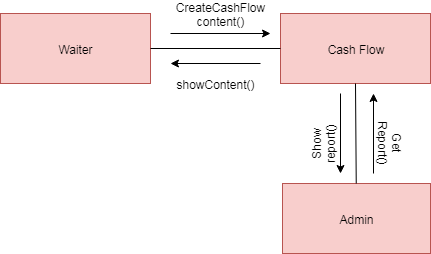

The diagram above was exported from draw.io. Its source (the exported page's mxGraphModel, read from the mxfile embedded in the PNG):
<mxGraphModel dx="992" dy="467" grid="1" gridSize="10" guides="1" tooltips="1" connect="1" arrows="1" fold="1" page="1" pageScale="1" pageWidth="850" pageHeight="1100" math="0" shadow="0">
  <root>
    <mxCell id="0" />
    <mxCell id="1" parent="0" />
    <mxCell id="AuH_RJ8o3ZnStOH3F32h-2" value="Waiter" style="rounded=0;whiteSpace=wrap;html=1;fillColor=#f8cecc;strokeColor=#b85450;" parent="1" vertex="1">
      <mxGeometry x="160" y="80" width="150" height="70" as="geometry" />
    </mxCell>
    <mxCell id="AuH_RJ8o3ZnStOH3F32h-3" value="Cash Flow" style="rounded=0;whiteSpace=wrap;html=1;fillColor=#f8cecc;strokeColor=#b85450;" parent="1" vertex="1">
      <mxGeometry x="440" y="80" width="150" height="70" as="geometry" />
    </mxCell>
    <mxCell id="AuH_RJ8o3ZnStOH3F32h-4" value="Admin" style="rounded=0;whiteSpace=wrap;html=1;fillColor=#f8cecc;strokeColor=#b85450;" parent="1" vertex="1">
      <mxGeometry x="442" y="250" width="148" height="70" as="geometry" />
    </mxCell>
    <mxCell id="AuH_RJ8o3ZnStOH3F32h-7" value="" style="endArrow=none;html=1;exitX=1;exitY=0.5;exitDx=0;exitDy=0;entryX=0;entryY=0.5;entryDx=0;entryDy=0;" parent="1" source="AuH_RJ8o3ZnStOH3F32h-2" target="AuH_RJ8o3ZnStOH3F32h-3" edge="1">
      <mxGeometry width="50" height="50" relative="1" as="geometry">
        <mxPoint x="350" y="130" as="sourcePoint" />
        <mxPoint x="400" y="80" as="targetPoint" />
      </mxGeometry>
    </mxCell>
    <mxCell id="AuH_RJ8o3ZnStOH3F32h-8" value="" style="endArrow=none;html=1;entryX=0.5;entryY=1;entryDx=0;entryDy=0;" parent="1" source="AuH_RJ8o3ZnStOH3F32h-4" target="AuH_RJ8o3ZnStOH3F32h-3" edge="1">
      <mxGeometry width="50" height="50" relative="1" as="geometry">
        <mxPoint x="490" y="220" as="sourcePoint" />
        <mxPoint x="540" y="170" as="targetPoint" />
      </mxGeometry>
    </mxCell>
    <mxCell id="AuH_RJ8o3ZnStOH3F32h-9" value="" style="endArrow=classic;html=1;" parent="1" edge="1">
      <mxGeometry width="50" height="50" relative="1" as="geometry">
        <mxPoint x="330" y="100" as="sourcePoint" />
        <mxPoint x="430" y="100" as="targetPoint" />
      </mxGeometry>
    </mxCell>
    <mxCell id="AuH_RJ8o3ZnStOH3F32h-11" value="" style="endArrow=classic;html=1;" parent="1" edge="1">
      <mxGeometry width="50" height="50" relative="1" as="geometry">
        <mxPoint x="420" y="130" as="sourcePoint" />
        <mxPoint x="330" y="130" as="targetPoint" />
      </mxGeometry>
    </mxCell>
    <mxCell id="AuH_RJ8o3ZnStOH3F32h-12" value="" style="endArrow=classic;html=1;" parent="1" edge="1">
      <mxGeometry width="50" height="50" relative="1" as="geometry">
        <mxPoint x="500" y="160" as="sourcePoint" />
        <mxPoint x="500" y="240" as="targetPoint" />
      </mxGeometry>
    </mxCell>
    <mxCell id="AuH_RJ8o3ZnStOH3F32h-13" value="" style="endArrow=classic;html=1;" parent="1" edge="1">
      <mxGeometry width="50" height="50" relative="1" as="geometry">
        <mxPoint x="533" y="240" as="sourcePoint" />
        <mxPoint x="533" y="160" as="targetPoint" />
      </mxGeometry>
    </mxCell>
    <mxCell id="AuH_RJ8o3ZnStOH3F32h-14" value="Get Report()" style="text;html=1;strokeColor=none;fillColor=none;align=center;verticalAlign=middle;whiteSpace=wrap;rounded=0;rotation=90;" parent="1" vertex="1">
      <mxGeometry x="530" y="200" width="40" height="20" as="geometry" />
    </mxCell>
    <mxCell id="AuH_RJ8o3ZnStOH3F32h-15" value="Show report()" style="text;html=1;strokeColor=none;fillColor=none;align=center;verticalAlign=middle;whiteSpace=wrap;rounded=0;rotation=-90;" parent="1" vertex="1">
      <mxGeometry x="462" y="200" width="40" height="20" as="geometry" />
    </mxCell>
    <mxCell id="AuH_RJ8o3ZnStOH3F32h-16" value="CreateCashFlow content()" style="text;html=1;strokeColor=none;fillColor=none;align=center;verticalAlign=middle;whiteSpace=wrap;rounded=0;" parent="1" vertex="1">
      <mxGeometry x="333" y="70" width="95" height="20" as="geometry" />
    </mxCell>
    <mxCell id="AuH_RJ8o3ZnStOH3F32h-17" value="showContent()" style="text;html=1;strokeColor=none;fillColor=none;align=center;verticalAlign=middle;whiteSpace=wrap;rounded=0;" parent="1" vertex="1">
      <mxGeometry x="355" y="140" width="40" height="20" as="geometry" />
    </mxCell>
  </root>
</mxGraphModel>